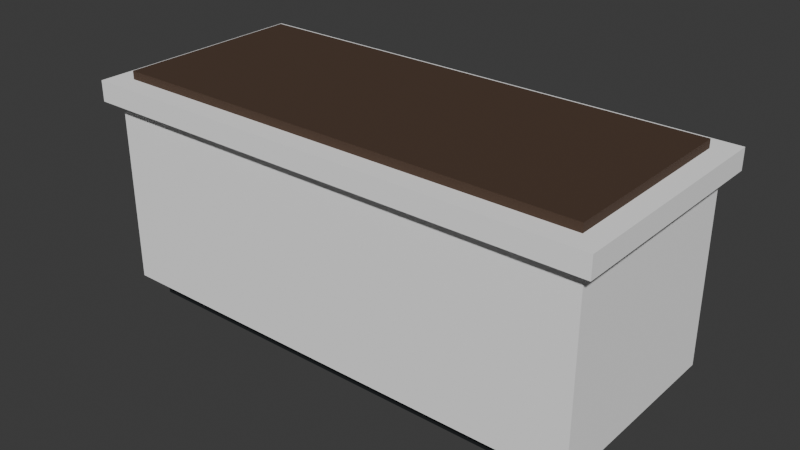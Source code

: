 # Source: planter.blend  (saved by Blender 5.2.44; exported with 4.5.12 LTS)
import bpy
from mathutils import Matrix  # noqa: F401  (used for matrix-valued properties, if any)

bpy.ops.wm.read_factory_settings(use_empty=True)
scene = bpy.context.scene
scene.name = 'Scene'

# ---- collections
col_collection = bpy.data.collections.new('Collection'); scene.collection.children.link(col_collection)

# ---- materials (node trees are filled in below, after node groups)
mat_iron = bpy.data.materials.new('iron')
mat_iron.diffuse_color = (0.01681, 0.02029, 0.02315, 1.0)
mat_planter = bpy.data.materials.new('planter')
mat_planter.diffuse_color = (1.0, 1.0, 1.0, 1.0)
mat_soil = bpy.data.materials.new('soil')
mat_soil.diffuse_color = (0.06848, 0.03689, 0.02122, 1.0)

# ---- material node trees
mat_iron.use_nodes = True; mat_iron.node_tree.nodes.clear()
_N = mat_iron.node_tree.nodes; _L = mat_iron.node_tree.links
n0 = _N.new('ShaderNodeBsdfPrincipled'); n0.name = 'Principled BSDF'; n0.location = (-200, 100)
n0.inputs[0].default_value = (0.01681, 0.02029, 0.02315, 1.0)
n0.inputs[1].default_value = 0.5
n0.inputs[2].default_value = 0.85
n0.inputs[10].default_value = 0.005
n1 = _N.new('ShaderNodeOutputMaterial'); n1.name = 'Material Output'; n1.location = (200, 100)
_L.new(n0.outputs[0], n1.inputs[0])
n1.is_active_output = True
mat_planter.use_nodes = True; mat_planter.node_tree.nodes.clear()
_N = mat_planter.node_tree.nodes; _L = mat_planter.node_tree.links
n0 = _N.new('ShaderNodeBsdfPrincipled'); n0.name = 'Principled BSDF'; n0.location = (-200, 100)
n0.inputs[0].default_value = (1.0, 1.0, 1.0, 1.0)
n0.inputs[2].default_value = 0.85
n0.inputs[10].default_value = 0.005
n1 = _N.new('ShaderNodeOutputMaterial'); n1.name = 'Material Output'; n1.location = (200, 100)
_L.new(n0.outputs[0], n1.inputs[0])
n1.is_active_output = True
mat_soil.use_nodes = True; mat_soil.node_tree.nodes.clear()
_N = mat_soil.node_tree.nodes; _L = mat_soil.node_tree.links
n0 = _N.new('ShaderNodeBsdfPrincipled'); n0.name = 'Principled BSDF'; n0.location = (-200, 100)
n0.inputs[0].default_value = (0.06848, 0.03689, 0.02122, 1.0)
n0.inputs[2].default_value = 0.85
n0.inputs[10].default_value = 0.005
n1 = _N.new('ShaderNodeOutputMaterial'); n1.name = 'Material Output'; n1.location = (200, 100)
_L.new(n0.outputs[0], n1.inputs[0])
n1.is_active_output = True

# ---- world
world_world = bpy.data.worlds.new('World'); scene.world = world_world
world_world.use_nodes = True; world_world.node_tree.nodes.clear()
_N = world_world.node_tree.nodes; _L = world_world.node_tree.links
n0 = _N.new('ShaderNodeOutputWorld'); n0.name = 'World Output'; n0.location = (200, 100)
n1 = _N.new('ShaderNodeBackground'); n1.name = 'Background'; n1.location = (-200, 100)
n1.inputs[0].default_value = (0.05088, 0.05088, 0.05088, 1.0)
_L.new(n1.outputs[0], n0.inputs[0])
n0.is_active_output = True
world_world.color = (0.05088, 0.05088, 0.05088)
world_world.sun_shadow_jitter_overblur = 0.0

# ---- meshes
me_plinth = bpy.data.meshes.new('plinth')
me_plinth.from_pydata([(-0.56, -0.21, 0.0), (0.56, -0.21, 0.0), (0.56, 0.21, 0.0), (-0.56, 0.21, 0.0), (-0.56, -0.21, 0.05), (0.56, -0.21, 0.05), (0.56, 0.21, 0.05), (-0.56, 0.21, 0.05), (-0.6, -0.25, 0.05), (0.6, -0.25, 0.05), (0.6, 0.25, 0.05), (-0.6, 0.25, 0.05), (-0.6, -0.25, 0.5), (0.6, -0.25, 0.5), (0.6, 0.25, 0.5), (-0.6, 0.25, 0.5), (-0.63, -0.28, 0.5), (0.63, -0.28, 0.5), (0.63, 0.28, 0.5), (-0.63, 0.28, 0.5), (-0.63, -0.28, 0.55), (0.63, -0.28, 0.55), (0.63, 0.28, 0.55), (-0.63, 0.28, 0.55), (-0.58, -0.23, 0.55), (0.58, -0.23, 0.55), (0.58, 0.23, 0.55), (-0.58, 0.23, 0.55), (-0.58, -0.23, 0.57), (0.58, -0.23, 0.57), (0.58, 0.23, 0.57), (-0.58, 0.23, 0.57)], [], [(0, 3, 2, 1), (4, 5, 6, 7), (0, 1, 5, 4), (1, 2, 6, 5), (2, 3, 7, 6), (3, 0, 4, 7), (8, 11, 10, 9), (12, 13, 14, 15), (8, 9, 13, 12), (9, 10, 14, 13), (10, 11, 15, 14), (11, 8, 12, 15), (16, 19, 18, 17), (20, 21, 22, 23), (16, 17, 21, 20), (17, 18, 22, 21), (18, 19, 23, 22), (19, 16, 20, 23), (24, 27, 26, 25), (28, 29, 30, 31), (24, 25, 29, 28), (25, 26, 30, 29), (26, 27, 31, 30), (27, 24, 28, 31)])
me_plinth.polygons.foreach_set('material_index', [0, 0, 0, 0, 0, 0, 1, 1, 1, 1, 1, 1, 1, 1, 1, 1, 1, 1, 2, 2, 2, 2, 2, 2])
me_plinth.materials.append(mat_iron)
me_plinth.materials.append(mat_planter)
me_plinth.materials.append(mat_soil)
me_plinth.update()

# ---- objects
ob_planter = bpy.data.objects.new('planter', me_plinth)

# ---- transforms, parenting, visibility, modifiers, constraints
ob_planter.location = (0.0, 0.0, 0.0)

# ---- collection membership
col_collection.objects.link(ob_planter)

# ---- scene / render settings (as saved in the file)
scene.frame_start = 1; scene.frame_end = 250; scene.frame_set(1)
scene.render.engine = 'BLENDER_EEVEE_NEXT'
scene.render.bake_bias = 0.0
scene.render.bake_samples = 0
scene.render.compositor_device = 'GPU'
scene.eevee.use_volume_custom_range = False
scene.eevee.fast_gi_thickness_near = 0.1
scene.eevee.fast_gi_thickness_far = 0.0
scene.eevee.ray_tracing_options.screen_trace_thickness = 0.1
bpy.context.view_layer.update()

# ---- added for rendering (the .blend has no active camera and no usable light): camera, sun
cam_auto = bpy.data.cameras.new('AutoCamera')
cam_auto.lens = 50.0
cam_auto.sensor_width = 36.0
cam_auto.clip_end = 1000.0
ob_auto_camera = bpy.data.objects.new('AutoCamera', cam_auto)
scene.collection.objects.link(ob_auto_camera)
ob_auto_camera.location = (1.38045, -1.65654, 1.38936)
ob_auto_camera.rotation_euler = (1.09748, -7.21219e-08, 0.694738)
scene.camera = ob_auto_camera
light_auto_sun = bpy.data.lights.new('AutoSun', 'SUN')
light_auto_sun.energy = 3.0
light_auto_sun.angle = 0.0523599
ob_auto_sun = bpy.data.objects.new('AutoSun', light_auto_sun)
scene.collection.objects.link(ob_auto_sun)
ob_auto_sun.rotation_euler = (0.872665, 0.174533, 0.523599)
bpy.context.view_layer.update()
